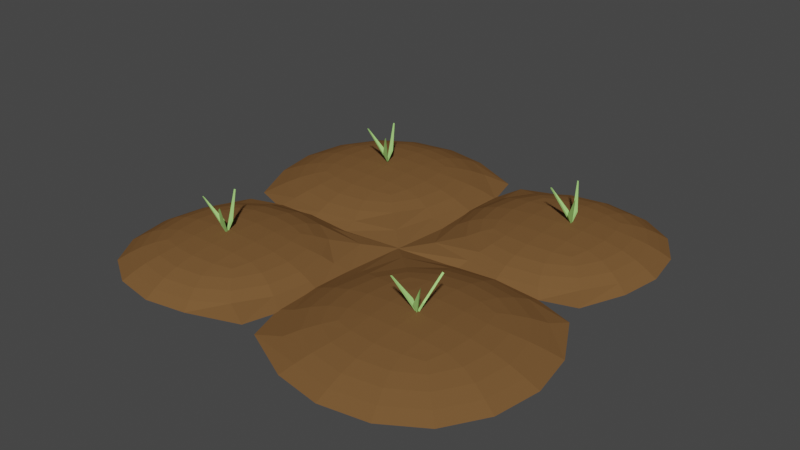 # Source: untitled.blend  (saved by Blender 3.6.13; exported with 4.5.12 LTS)
import bpy
from mathutils import Matrix  # noqa: F401  (used for matrix-valued properties, if any)

bpy.ops.wm.read_factory_settings(use_empty=True)
scene = bpy.context.scene
scene.name = 'Scene'

# ---- collections
col_collection = bpy.data.collections.new('Collection'); scene.collection.children.link(col_collection)

# ---- materials (node trees are filled in below, after node groups)
mat_material_001 = bpy.data.materials.new('Material.001')
mat_material_001.use_transparent_shadow = False
mat_material_001.diffuse_color = (0.1845, 0.09354, 0.03544, 1.0)
mat_material_002 = bpy.data.materials.new('Material.002')
mat_material_002.use_transparent_shadow = False
mat_material_002.diffuse_color = (0.4166, 0.8, 0.231, 1.0)

# ---- material node trees

# ---- world
world_world = bpy.data.worlds.new('World'); scene.world = world_world
world_world.use_nodes = True; world_world.node_tree.nodes.clear()
_N = world_world.node_tree.nodes; _L = world_world.node_tree.links
n0 = _N.new('ShaderNodeOutputWorld'); n0.name = 'World Output'; n0.location = (300, 300)
n1 = _N.new('ShaderNodeBackground'); n1.name = 'Background'; n1.location = (10, 300)
n1.inputs[0].default_value = (0.05088, 0.05088, 0.05088, 1.0)
_L.new(n1.outputs[0], n0.inputs[0])
n0.is_active_output = True
world_world.color = (0.05088, 0.05088, 0.05088)
world_world.use_sun_shadow = False
world_world.sun_shadow_jitter_overblur = 0.0

# ---- meshes
me_cube_006 = bpy.data.meshes.new('Cube.006')
me_cube_006.from_pydata([(1.037, 1.037, 1.0), (1.054, -0.109, 1.0), (-0.1589, 1.052, 1.0), (-0.2698, -0.2364, 1.0), (0.1992, 0.1992, 3.116), (0.8008, 0.1992, 3.116), (0.8008, 0.8008, 3.116), (0.1992, 0.8008, 3.116), (-0.276, 1.067, 1.0), (-0.2472, -0.2336, 1.0), (-1.562, 1.082, 1.0), (-1.559, -0.189, 1.0), (-1.292, 0.1879, 2.857), (-0.6679, 0.1879, 2.857), (-0.6679, 0.8121, 2.857), (-1.292, 0.8121, 2.857), (1.094, -0.2806, 1.0), (1.111, -1.575, 1.0), (-0.2652, -0.2166, 1.0), (-0.2282, -1.551, 1.0), (0.1806, -1.283, 3.074), (0.8194, -1.283, 3.074), (0.8194, -0.6444, 3.074), (0.1806, -0.6444, 3.074), (-0.2421, -0.212, 1.0), (-0.3611, -1.524, 1.0), (-1.555, -0.32, 1.0), (-1.552, -1.501, 1.0), (-1.316, -1.265, 3.152), (-0.7143, -1.265, 3.152), (-0.7143, -0.663, 3.152), (-1.316, -0.663, 3.152), (0.2065, 1.188, 1.0), (0.5, 1.238, 1.0), (0.7935, 1.188, 1.0), (1.188, 0.7935, 1.0), (1.238, 0.5, 1.0), (1.188, 0.2065, 1.0), (0.2065, -0.1876, 1.0), (0.5, -0.238, 1.0), (0.8142, -0.1843, 1.0), (-0.2197, 0.8104, 1.0), (-0.238, 0.5, 1.0), (-0.2134, 0.193, 1.0), (0.1388, 0.1388, 2.818), (0.07255, 0.07255, 2.322), (-0.07704, -0.06752, 1.687), (0.01509, 0.9849, 1.694), (0.07255, 0.9275, 2.322), (0.1388, 0.8612, 2.818), (0.8612, 0.1388, 2.818), (0.9275, 0.07255, 2.322), (0.9849, 0.01509, 1.694), (0.9849, 0.9849, 1.694), (0.9275, 0.9275, 2.322), (0.8612, 0.8612, 2.818), (0.1619, 0.6772, 3.219), (0.1437, 0.5, 3.271), (0.1619, 0.3228, 3.219), (0.3228, 0.1619, 3.219), (0.5, 0.1437, 3.271), (0.6772, 0.1619, 3.219), (0.8381, 0.6772, 3.219), (0.8563, 0.5, 3.271), (0.8381, 0.3228, 3.219), (0.3228, 0.8381, 3.219), (0.5, 0.8563, 3.271), (0.6772, 0.8381, 3.219), (-1.298, 1.245, 1.0), (-0.98, 1.3, 1.0), (-0.6618, 1.245, 1.0), (-0.2025, 0.8013, 1.0), (-0.18, 0.5, 1.0), (-0.2088, 0.1953, 1.0), (-1.311, -0.2818, 1.0), (-0.98, -0.3, 1.0), (-0.6901, -0.26, 1.0), (-1.726, 0.8182, 1.0), (-1.78, 0.5, 1.0), (-1.726, 0.1818, 1.0), (-1.357, 0.1226, 2.596), (-1.432, 0.04849, 2.16), (-1.499, -0.01895, 1.609), (-1.499, 1.019, 1.609), (-1.432, 0.9515, 2.16), (-1.357, 0.8774, 2.596), (-0.6027, 0.1226, 2.596), (-0.5285, 0.04849, 2.16), (-0.3903, -0.08991, 1.631), (-0.4611, 1.019, 1.609), (-0.5285, 0.9515, 2.16), (-0.6027, 0.8774, 2.596), (-1.33, 0.6836, 2.947), (-1.348, 0.5, 2.993), (-1.33, 0.3164, 2.947), (-1.164, 0.1504, 2.947), (-0.98, 0.1322, 2.993), (-0.7964, 0.1504, 2.947), (-0.6304, 0.6836, 2.947), (-0.6123, 0.5, 2.993), (-0.6304, 0.3164, 2.947), (-1.164, 0.8496, 2.947), (-0.98, 0.8678, 2.993), (-0.7964, 0.8496, 2.947), (0.1659, -0.1811, 1.0), (0.5, -0.1238, 1.0), (0.8134, -0.1844, 1.0), (1.283, -0.6297, 1.0), (1.34, -0.9638, 1.0), (1.283, -1.298, 1.0), (0.1659, -1.747, 1.0), (0.5, -1.804, 1.0), (0.8341, -1.747, 1.0), (-0.3078, -0.6525, 1.0), (-0.34, -0.9638, 1.0), (-0.3189, -1.265, 1.0), (0.1122, -1.352, 2.782), (0.03298, -1.431, 2.295), (-0.0409, -1.505, 1.68), (-0.1139, -0.3557, 1.678), (0.03298, -0.4968, 2.295), (0.1122, -0.576, 2.782), (0.8878, -1.352, 2.782), (0.967, -1.431, 2.295), (1.041, -1.505, 1.68), (1.041, -0.4229, 1.68), (0.967, -0.4968, 2.295), (0.8878, -0.576, 2.782), (0.143, -0.7761, 3.175), (0.1249, -0.9638, 3.226), (0.143, -1.152, 3.175), (0.3123, -1.321, 3.175), (0.5, -1.339, 3.226), (0.6877, -1.321, 3.175), (0.857, -0.7761, 3.175), (0.8752, -0.9638, 3.226), (0.857, -1.152, 3.175), (0.3123, -0.6069, 3.175), (0.5, -0.5887, 3.226), (0.6877, -0.6069, 3.175), (-1.296, -0.2399, 1.0), (-1.015, -0.2259, 1.0), (-0.6933, -0.2617, 1.0), (-0.3024, -0.6476, 1.0), (-0.2772, -0.9638, 1.0), (-0.2914, -1.29, 1.0), (-1.309, -1.651, 1.0), (-1.015, -1.702, 1.0), (-0.7216, -1.651, 1.0), (-1.703, -0.6703, 1.0), (-1.753, -0.9638, 1.0), (-1.703, -1.257, 1.0), (-1.376, -1.325, 2.849), (-1.443, -1.391, 2.344), (-1.5, -1.449, 1.706), (-1.5, -0.4789, 1.706), (-1.443, -0.5364, 2.344), (-1.376, -0.6027, 2.849), (-0.654, -1.325, 2.849), (-0.5877, -1.391, 2.344), (-0.5302, -1.449, 1.706), (-0.4358, -0.3926, 1.695), (-0.5877, -0.5364, 2.344), (-0.654, -0.6027, 2.849), (-1.353, -0.7866, 3.257), (-1.371, -0.9638, 3.309), (-1.353, -1.141, 3.257), (-1.192, -1.302, 3.257), (-1.015, -1.32, 3.309), (-0.8379, -1.302, 3.257), (-0.677, -0.7866, 3.257), (-0.6588, -0.9638, 3.309), (-0.677, -1.141, 3.257), (-1.192, -0.6257, 3.257), (-1.015, -0.6075, 3.309), (-0.8379, -0.6257, 3.257), (1.121, 0.2348, 1.695), (1.167, 0.5, 1.696), (1.121, 0.7652, 1.695), (1.047, 0.2659, 2.329), (1.086, 0.5, 2.337), (1.047, 0.7341, 2.329), (0.9557, 0.3, 2.847), (0.9864, 0.5, 2.872), (0.9557, 0.7, 2.847), (-0.1212, 0.7652, 1.695), (-0.1665, 0.5, 1.696), (-0.1212, 0.2348, 1.695), (-0.04656, 0.7341, 2.329), (-0.08592, 0.5, 2.337), (-0.04656, 0.2659, 2.329), (0.0443, 0.7, 2.847), (0.01355, 0.5, 2.872), (0.0443, 0.3, 2.847), (0.2348, -0.1212, 1.695), (0.5, -0.1665, 1.696), (0.7652, -0.1212, 1.695), (0.2659, -0.04656, 2.329), (0.5, -0.08592, 2.337), (0.7341, -0.04656, 2.329), (0.3, 0.0443, 2.847), (0.5, 0.01355, 2.872), (0.7, 0.0443, 2.847), (0.7652, 1.121, 1.695), (0.5, 1.167, 1.696), (0.2348, 1.121, 1.695), (0.7341, 1.047, 2.329), (0.5, 1.086, 2.337), (0.2659, 1.047, 2.329), (0.7, 0.9557, 2.847), (0.5, 0.9864, 2.872), (0.3, 0.9557, 2.847), (0.6818, 0.6818, 3.439), (0.5, 0.6889, 3.514), (0.3182, 0.6818, 3.439), (0.6889, 0.5, 3.514), (0.5, 0.5, 3.595), (0.3111, 0.5, 3.514), (0.6818, 0.3182, 3.439), (0.5, 0.3111, 3.514), (0.3182, 0.3182, 3.439), (-0.3153, 0.2162, 1.61), (-0.2668, 0.5, 1.611), (-0.3153, 0.7838, 1.61), (-0.4029, 0.2527, 2.166), (-0.3615, 0.5, 2.173), (-0.4029, 0.7473, 2.166), (-0.5046, 0.2909, 2.621), (-0.4729, 0.5, 2.642), (-0.5046, 0.7091, 2.621), (-1.645, 0.7838, 1.61), (-1.693, 0.5, 1.611), (-1.645, 0.2162, 1.61), (-1.557, 0.7473, 2.166), (-1.599, 0.5, 2.173), (-1.557, 0.2527, 2.166), (-1.455, 0.7091, 2.621), (-1.487, 0.5, 2.642), (-1.455, 0.2909, 2.621), (-1.264, -0.1647, 1.61), (-0.98, -0.2133, 1.611), (-0.6962, -0.1647, 1.61), (-1.227, -0.0771, 2.166), (-0.98, -0.1185, 2.173), (-0.7327, -0.0771, 2.166), (-1.189, 0.02456, 2.621), (-0.98, -0.007115, 2.642), (-0.771, 0.02456, 2.621), (-0.6962, 1.165, 1.61), (-0.98, 1.213, 1.611), (-1.264, 1.165, 1.61), (-0.7327, 1.077, 2.166), (-0.98, 1.119, 2.173), (-1.227, 1.077, 2.166), (-0.771, 0.9754, 2.621), (-0.98, 1.007, 2.642), (-1.189, 0.9754, 2.621), (-0.793, 0.687, 3.141), (-0.98, 0.6939, 3.206), (-1.167, 0.687, 3.141), (-0.7862, 0.5, 3.206), (-0.98, 0.5, 3.277), (-1.174, 0.5, 3.206), (-0.793, 0.313, 3.141), (-0.98, 0.3061, 3.206), (-1.167, 0.313, 3.141), (1.193, -1.26, 1.681), (1.243, -0.9638, 1.682), (1.193, -0.668, 1.681), (1.097, -1.22, 2.303), (1.14, -0.9638, 2.31), (1.097, -0.708, 2.303), (0.9882, -1.179, 2.81), (1.02, -0.9638, 2.834), (0.9882, -0.7489, 2.81), (-0.1928, -0.668, 1.681), (-0.2434, -0.9638, 1.682), (-0.1928, -1.26, 1.681), (-0.09678, -0.708, 2.303), (-0.1395, -0.9638, 2.31), (-0.09678, -1.22, 2.303), (0.01183, -0.7489, 2.81), (-0.02044, -0.9638, 2.834), (0.01183, -1.179, 2.81), (0.2041, -1.657, 1.681), (0.5, -1.707, 1.682), (0.7959, -1.657, 1.681), (0.2442, -1.561, 2.303), (0.5, -1.603, 2.31), (0.7558, -1.561, 2.303), (0.2851, -1.452, 2.81), (0.5, -1.484, 2.834), (0.7149, -1.452, 2.81), (0.7959, -0.271, 1.681), (0.5, -0.2204, 1.682), (0.2041, -0.271, 1.681), (0.7558, -0.3671, 2.303), (0.5, -0.3243, 2.31), (0.2442, -0.3671, 2.303), (0.7149, -0.4757, 2.81), (0.5, -0.4434, 2.834), (0.2851, -0.4757, 2.81), (0.6904, -0.7734, 3.391), (0.5, -0.7668, 3.464), (0.3096, -0.7734, 3.391), (0.6971, -0.9638, 3.464), (0.5, -0.9638, 3.544), (0.3029, -0.9638, 3.464), (0.6904, -1.154, 3.391), (0.5, -1.161, 3.464), (0.3096, -1.154, 3.391), (-0.394, -1.229, 1.707), (-0.3486, -0.9638, 1.708), (-0.394, -0.6986, 1.707), (-0.4686, -1.198, 2.352), (-0.4292, -0.9638, 2.359), (-0.4686, -0.7298, 2.352), (-0.5594, -1.164, 2.878), (-0.5287, -0.9638, 2.903), (-0.5594, -0.7638, 2.878), (-1.636, -0.6986, 1.707), (-1.682, -0.9638, 1.708), (-1.636, -1.229, 1.707), (-1.562, -0.7298, 2.352), (-1.601, -0.9638, 2.359), (-1.562, -1.198, 2.352), (-1.471, -0.7638, 2.878), (-1.502, -0.9638, 2.903), (-1.471, -1.164, 2.878), (-1.28, -1.585, 1.707), (-1.015, -1.63, 1.708), (-0.7499, -1.585, 1.707), (-1.249, -1.51, 2.352), (-1.015, -1.55, 2.359), (-0.7811, -1.51, 2.352), (-1.215, -1.42, 2.878), (-1.015, -1.45, 2.903), (-0.8151, -1.42, 2.878), (-0.7499, -0.3427, 1.707), (-1.015, -0.2973, 1.708), (-1.28, -0.3427, 1.707), (-0.7811, -0.4173, 2.352), (-1.015, -0.3779, 2.359), (-1.249, -0.4173, 2.352), (-0.8151, -0.5081, 2.878), (-1.015, -0.4774, 2.903), (-1.215, -0.5081, 2.878), (-0.8334, -0.7821, 3.481), (-1.015, -0.7749, 3.556), (-1.197, -0.7821, 3.481), (-0.8262, -0.9638, 3.556), (-1.015, -0.9638, 3.639), (-1.204, -0.9638, 3.556), (-0.8334, -1.146, 3.481), (-1.015, -1.153, 3.556), (-1.197, -1.146, 3.481)], [], [(176, 177, 180, 179), (177, 178, 181, 180), (179, 180, 183, 182), (180, 181, 184, 183), (1, 37, 176, 52), (37, 36, 177, 176), (36, 35, 178, 177), (35, 0, 53, 178), (178, 53, 54, 181), (181, 54, 55, 184), (184, 55, 6, 62), (183, 184, 62, 63), (182, 183, 63, 64), (50, 182, 64, 5), (51, 179, 182, 50), (52, 176, 179, 51), (185, 186, 189, 188), (186, 187, 190, 189), (188, 189, 192, 191), (189, 190, 193, 192), (2, 41, 185, 47), (41, 42, 186, 185), (42, 43, 187, 186), (43, 3, 46, 187), (187, 46, 45, 190), (190, 45, 44, 193), (193, 44, 4, 58), (192, 193, 58, 57), (191, 192, 57, 56), (49, 191, 56, 7), (48, 188, 191, 49), (47, 185, 188, 48), (194, 195, 198, 197), (195, 196, 199, 198), (197, 198, 201, 200), (198, 199, 202, 201), (3, 38, 194, 46), (38, 39, 195, 194), (39, 40, 196, 195), (40, 1, 52, 196), (196, 52, 51, 199), (199, 51, 50, 202), (202, 50, 5, 61), (201, 202, 61, 60), (200, 201, 60, 59), (44, 200, 59, 4), (45, 197, 200, 44), (46, 194, 197, 45), (203, 204, 207, 206), (204, 205, 208, 207), (206, 207, 210, 209), (207, 208, 211, 210), (0, 34, 203, 53), (34, 33, 204, 203), (33, 32, 205, 204), (32, 2, 47, 205), (205, 47, 48, 208), (208, 48, 49, 211), (211, 49, 7, 65), (210, 211, 65, 66), (209, 210, 66, 67), (55, 209, 67, 6), (54, 206, 209, 55), (53, 203, 206, 54), (212, 213, 216, 215), (213, 214, 217, 216), (215, 216, 219, 218), (216, 217, 220, 219), (6, 67, 212, 62), (67, 66, 213, 212), (66, 65, 214, 213), (65, 7, 56, 214), (214, 56, 57, 217), (217, 57, 58, 220), (220, 58, 4, 59), (219, 220, 59, 60), (218, 219, 60, 61), (64, 218, 61, 5), (63, 215, 218, 64), (62, 212, 215, 63), (221, 222, 225, 224), (222, 223, 226, 225), (224, 225, 228, 227), (225, 226, 229, 228), (9, 73, 221, 88), (73, 72, 222, 221), (72, 71, 223, 222), (71, 8, 89, 223), (223, 89, 90, 226), (226, 90, 91, 229), (229, 91, 14, 98), (228, 229, 98, 99), (227, 228, 99, 100), (86, 227, 100, 13), (87, 224, 227, 86), (88, 221, 224, 87), (230, 231, 234, 233), (231, 232, 235, 234), (233, 234, 237, 236), (234, 235, 238, 237), (10, 77, 230, 83), (77, 78, 231, 230), (78, 79, 232, 231), (79, 11, 82, 232), (232, 82, 81, 235), (235, 81, 80, 238), (238, 80, 12, 94), (237, 238, 94, 93), (236, 237, 93, 92), (85, 236, 92, 15), (84, 233, 236, 85), (83, 230, 233, 84), (239, 240, 243, 242), (240, 241, 244, 243), (242, 243, 246, 245), (243, 244, 247, 246), (11, 74, 239, 82), (74, 75, 240, 239), (75, 76, 241, 240), (76, 9, 88, 241), (241, 88, 87, 244), (244, 87, 86, 247), (247, 86, 13, 97), (246, 247, 97, 96), (245, 246, 96, 95), (80, 245, 95, 12), (81, 242, 245, 80), (82, 239, 242, 81), (248, 249, 252, 251), (249, 250, 253, 252), (251, 252, 255, 254), (252, 253, 256, 255), (8, 70, 248, 89), (70, 69, 249, 248), (69, 68, 250, 249), (68, 10, 83, 250), (250, 83, 84, 253), (253, 84, 85, 256), (256, 85, 15, 101), (255, 256, 101, 102), (254, 255, 102, 103), (91, 254, 103, 14), (90, 251, 254, 91), (89, 248, 251, 90), (257, 258, 261, 260), (258, 259, 262, 261), (260, 261, 264, 263), (261, 262, 265, 264), (14, 103, 257, 98), (103, 102, 258, 257), (102, 101, 259, 258), (101, 15, 92, 259), (259, 92, 93, 262), (262, 93, 94, 265), (265, 94, 12, 95), (264, 265, 95, 96), (263, 264, 96, 97), (100, 263, 97, 13), (99, 260, 263, 100), (98, 257, 260, 99), (266, 267, 270, 269), (267, 268, 271, 270), (269, 270, 273, 272), (270, 271, 274, 273), (17, 109, 266, 124), (109, 108, 267, 266), (108, 107, 268, 267), (107, 16, 125, 268), (268, 125, 126, 271), (271, 126, 127, 274), (274, 127, 22, 134), (273, 274, 134, 135), (272, 273, 135, 136), (122, 272, 136, 21), (123, 269, 272, 122), (124, 266, 269, 123), (275, 276, 279, 278), (276, 277, 280, 279), (278, 279, 282, 281), (279, 280, 283, 282), (18, 113, 275, 119), (113, 114, 276, 275), (114, 115, 277, 276), (115, 19, 118, 277), (277, 118, 117, 280), (280, 117, 116, 283), (283, 116, 20, 130), (282, 283, 130, 129), (281, 282, 129, 128), (121, 281, 128, 23), (120, 278, 281, 121), (119, 275, 278, 120), (284, 285, 288, 287), (285, 286, 289, 288), (287, 288, 291, 290), (288, 289, 292, 291), (19, 110, 284, 118), (110, 111, 285, 284), (111, 112, 286, 285), (112, 17, 124, 286), (286, 124, 123, 289), (289, 123, 122, 292), (292, 122, 21, 133), (291, 292, 133, 132), (290, 291, 132, 131), (116, 290, 131, 20), (117, 287, 290, 116), (118, 284, 287, 117), (293, 294, 297, 296), (294, 295, 298, 297), (296, 297, 300, 299), (297, 298, 301, 300), (16, 106, 293, 125), (106, 105, 294, 293), (105, 104, 295, 294), (104, 18, 119, 295), (295, 119, 120, 298), (298, 120, 121, 301), (301, 121, 23, 137), (300, 301, 137, 138), (299, 300, 138, 139), (127, 299, 139, 22), (126, 296, 299, 127), (125, 293, 296, 126), (302, 303, 306, 305), (303, 304, 307, 306), (305, 306, 309, 308), (306, 307, 310, 309), (22, 139, 302, 134), (139, 138, 303, 302), (138, 137, 304, 303), (137, 23, 128, 304), (304, 128, 129, 307), (307, 129, 130, 310), (310, 130, 20, 131), (309, 310, 131, 132), (308, 309, 132, 133), (136, 308, 133, 21), (135, 305, 308, 136), (134, 302, 305, 135), (311, 312, 315, 314), (312, 313, 316, 315), (314, 315, 318, 317), (315, 316, 319, 318), (25, 145, 311, 160), (145, 144, 312, 311), (144, 143, 313, 312), (143, 24, 161, 313), (313, 161, 162, 316), (316, 162, 163, 319), (319, 163, 30, 170), (318, 319, 170, 171), (317, 318, 171, 172), (158, 317, 172, 29), (159, 314, 317, 158), (160, 311, 314, 159), (320, 321, 324, 323), (321, 322, 325, 324), (323, 324, 327, 326), (324, 325, 328, 327), (26, 149, 320, 155), (149, 150, 321, 320), (150, 151, 322, 321), (151, 27, 154, 322), (322, 154, 153, 325), (325, 153, 152, 328), (328, 152, 28, 166), (327, 328, 166, 165), (326, 327, 165, 164), (157, 326, 164, 31), (156, 323, 326, 157), (155, 320, 323, 156), (329, 330, 333, 332), (330, 331, 334, 333), (332, 333, 336, 335), (333, 334, 337, 336), (27, 146, 329, 154), (146, 147, 330, 329), (147, 148, 331, 330), (148, 25, 160, 331), (331, 160, 159, 334), (334, 159, 158, 337), (337, 158, 29, 169), (336, 337, 169, 168), (335, 336, 168, 167), (152, 335, 167, 28), (153, 332, 335, 152), (154, 329, 332, 153), (338, 339, 342, 341), (339, 340, 343, 342), (341, 342, 345, 344), (342, 343, 346, 345), (24, 142, 338, 161), (142, 141, 339, 338), (141, 140, 340, 339), (140, 26, 155, 340), (340, 155, 156, 343), (343, 156, 157, 346), (346, 157, 31, 173), (345, 346, 173, 174), (344, 345, 174, 175), (163, 344, 175, 30), (162, 341, 344, 163), (161, 338, 341, 162), (347, 348, 351, 350), (348, 349, 352, 351), (350, 351, 354, 353), (351, 352, 355, 354), (30, 175, 347, 170), (175, 174, 348, 347), (174, 173, 349, 348), (173, 31, 164, 349), (349, 164, 165, 352), (352, 165, 166, 355), (355, 166, 28, 167), (354, 355, 167, 168), (353, 354, 168, 169), (172, 353, 169, 29), (171, 350, 353, 172), (170, 347, 350, 171), (142, 24, 143, 113, 18, 38, 104, 3, 43, 73, 9, 76), (38, 3, 104, 18), (114, 113, 143, 144), (43, 42, 72, 73), (142, 76, 141)])
_uv = me_cube_006.uv_layers.new(name='UVMap')
_uv.uv.foreach_set('vector', [0.6299, 0.5889, 0.6265, 0.5612, 0.6292, 0.56, 0.6348, 0.5852, 0.6265, 0.5612, 0.6253, 0.5311, 0.6266, 0.5309, 0.6292, 0.56, 0.6348, 0.5852, 0.6292, 0.56, 0.6348, 0.559, 0.6411, 0.5821, 0.6292, 0.56, 0.6266, 0.5309, 0.6301, 0.5308, 0.6348, 0.559, 0.625, 0.625, 0.625, 0.5938, 0.6299, 0.5889, 0.6398, 0.6102, 0.625, 0.5938, 0.625, 0.5625, 0.6265, 0.5612, 0.6299, 0.5889, 0.625, 0.5625, 0.625, 0.5313, 0.6253, 0.5311, 0.6265, 0.5612, 0.625, 0.5313, 0.625, 0.5, 0.6251, 0.5, 0.6253, 0.5311, 0.6253, 0.5311, 0.6251, 0.5, 0.6254, 0.5, 0.6266, 0.5309, 0.6266, 0.5309, 0.6254, 0.5, 0.6263, 0.5, 0.6301, 0.5308, 0.6301, 0.5308, 0.6263, 0.5, 0.625, 0.5, 0.6398, 0.5308, 0.6348, 0.559, 0.6301, 0.5308, 0.6398, 0.5308, 0.6459, 0.5585, 0.6411, 0.5821, 0.6348, 0.559, 0.6459, 0.5585, 0.6513, 0.5805, 0.6513, 0.5987, 0.6411, 0.5821, 0.6513, 0.5805, 0.6562, 0.5938, 0.6459, 0.6041, 0.6348, 0.5852, 0.6411, 0.5821, 0.6513, 0.5987, 0.6398, 0.6102, 0.6299, 0.5889, 0.6348, 0.5852, 0.6459, 0.6041, 0.0, 0.0, 0.0, 0.0, 0.0, 0.0, 0.0, 0.0, 0.0, 0.0, 0.0, 0.0, 0.0, 0.0, 0.0, 0.0, 0.0, 0.0, 0.0, 0.0, 0.0, 0.0, 0.0, 0.0, 0.0, 0.0, 0.0, 0.0, 0.0, 0.0, 0.0, 0.0, 0.0, 0.0, 0.0, 0.0, 0.0, 0.0, 0.0, 0.0, 0.0, 0.0, 0.0, 0.0, 0.0, 0.0, 0.0, 0.0, 0.0, 0.0, 0.0, 0.0, 0.0, 0.0, 0.0, 0.0, 0.0, 0.0, 0.0, 0.0, 0.0, 0.0, 0.0, 0.0, 0.0, 0.0, 0.0, 0.0, 0.0, 0.0, 0.0, 0.0, 0.0, 0.0, 0.0, 0.0, 0.0, 0.0, 0.0, 0.0, 0.0, 0.0, 0.0, 0.0, 0.0, 0.0, 0.0, 0.0, 0.0, 0.0, 0.0, 0.0, 0.0, 0.0, 0.0, 0.0, 0.0, 0.0, 0.0, 0.0, 0.0, 0.0, 0.0, 0.0, 0.0, 0.0, 0.0, 0.0, 0.0, 0.0, 0.0, 0.0, 0.0, 0.0, 0.0, 0.0, 0.0, 0.0, 0.0, 0.0, 0.0, 0.0, 0.0, 0.0, 0.0, 0.0, 0.0, 0.0, 0.7189, 0.6247, 0.6888, 0.6235, 0.69, 0.6208, 0.7191, 0.6235, 0.6888, 0.6235, 0.6611, 0.6201, 0.6648, 0.6152, 0.69, 0.6208, 0.7191, 0.6235, 0.69, 0.6208, 0.691, 0.6152, 0.7192, 0.6201, 0.69, 0.6208, 0.6648, 0.6152, 0.6679, 0.6089, 0.691, 0.6152, 0.75, 0.625, 0.7188, 0.625, 0.7189, 0.6247, 0.75, 0.625, 0.7188, 0.625, 0.6875, 0.625, 0.6888, 0.6235, 0.7189, 0.6247, 0.6875, 0.625, 0.6563, 0.625, 0.6611, 0.6201, 0.6888, 0.6235, 0.6563, 0.625, 0.625, 0.625, 0.6398, 0.6102, 0.6611, 0.6201, 0.6611, 0.6201, 0.6398, 0.6102, 0.6459, 0.6041, 0.6648, 0.6152, 0.6648, 0.6152, 0.6459, 0.6041, 0.6513, 0.5987, 0.6679, 0.6089, 0.6679, 0.6089, 0.6513, 0.5987, 0.6562, 0.5938, 0.6695, 0.5987, 0.691, 0.6152, 0.6679, 0.6089, 0.6695, 0.5987, 0.6915, 0.6041, 0.7192, 0.6201, 0.691, 0.6152, 0.6915, 0.6041, 0.7192, 0.6102, 0.75, 0.625, 0.7192, 0.6201, 0.7192, 0.6102, 0.75, 0.625, 0.75, 0.625, 0.7191, 0.6235, 0.7192, 0.6201, 0.75, 0.625, 0.75, 0.625, 0.7189, 0.6247, 0.7191, 0.6235, 0.75, 0.625, 0.625, 0.4688, 0.625, 0.4375, 0.625, 0.4375, 0.6251, 0.4688, 0.625, 0.4375, 0.625, 0.4063, 0.625, 0.4063, 0.625, 0.4375, 0.6251, 0.4688, 0.625, 0.4375, 0.625, 0.4375, 0.6251, 0.4688, 0.625, 0.4375, 0.625, 0.4063, 0.625, 0.4063, 0.625, 0.4375, 0.625, 0.5, 0.625, 0.4688, 0.625, 0.4688, 0.6251, 0.5, 0.625, 0.4688, 0.625, 0.4375, 0.625, 0.4375, 0.625, 0.4688, 0.625, 0.4375, 0.625, 0.4063, 0.625, 0.4063, 0.625, 0.4375, 0.625, 0.4063, 0.625, 0.375, 0.625, 0.375, 0.625, 0.4063, 0.625, 0.4063, 0.625, 0.375, 0.625, 0.375, 0.625, 0.4063, 0.625, 0.4063, 0.625, 0.375, 0.625, 0.375, 0.625, 0.4063, 0.625, 0.4063, 0.625, 0.375, 0.625, 0.375, 0.625, 0.4063, 0.625, 0.4375, 0.625, 0.4063, 0.625, 0.4063, 0.625, 0.4375, 0.6251, 0.4688, 0.625, 0.4375, 0.625, 0.4375, 0.625, 0.4688, 0.6263, 0.5, 0.6251, 0.4688, 0.625, 0.4688, 0.625, 0.5, 0.6254, 0.5, 0.6251, 0.4688, 0.6251, 0.4688, 0.6263, 0.5, 0.6251, 0.5, 0.625, 0.4688, 0.6251, 0.4688, 0.6254, 0.5, 0.6611, 0.5308, 0.6888, 0.5309, 0.69, 0.56, 0.6648, 0.559, 0.6888, 0.5309, 0.7189, 0.5311, 0.7191, 0.5612, 0.69, 0.56, 0.6648, 0.559, 0.69, 0.56, 0.691, 0.5852, 0.6679, 0.5821, 0.69, 0.56, 0.7191, 0.5612, 0.7192, 0.5889, 0.691, 0.5852, 0.625, 0.5, 0.6563, 0.5, 0.6611, 0.5308, 0.6398, 0.5308, 0.6563, 0.5, 0.6875, 0.5, 0.6888, 0.5309, 0.6611, 0.5308, 0.6875, 0.5, 0.7188, 0.5, 0.7189, 0.5311, 0.6888, 0.5309, 0.7188, 0.5, 0.75, 0.5, 0.75, 0.5313, 0.7189, 0.5311, 0.7189, 0.5311, 0.75, 0.5313, 0.75, 0.5625, 0.7191, 0.5612, 0.7191, 0.5612, 0.75, 0.5625, 0.75, 0.5938, 0.7192, 0.5889, 0.7192, 0.5889, 0.75, 0.5938, 0.75, 0.625, 0.7192, 0.6102, 0.691, 0.5852, 0.7192, 0.5889, 0.7192, 0.6102, 0.6915, 0.6041, 0.6679, 0.5821, 0.691, 0.5852, 0.6915, 0.6041, 0.6695, 0.5987, 0.6513, 0.5805, 0.6679, 0.5821, 0.6695, 0.5987, 0.6562, 0.5938, 0.6459, 0.5585, 0.6648, 0.559, 0.6679, 0.5821, 0.6513, 0.5805, 0.6398, 0.5308, 0.6611, 0.5308, 0.6648, 0.559, 0.6459, 0.5585, 0.6299, 0.5889, 0.6265, 0.5612, 0.6292, 0.56, 0.6348, 0.5852, 0.6265, 0.5612, 0.6253, 0.5311, 0.6266, 0.5309, 0.6292, 0.56, 0.6348, 0.5852, 0.6292, 0.56, 0.6348, 0.559, 0.6411, 0.5821, 0.6292, 0.56, 0.6266, 0.5309, 0.6301, 0.5308, 0.6348, 0.559, 0.625, 0.625, 0.625, 0.5938, 0.6299, 0.5889, 0.6398, 0.6102, 0.625, 0.5938, 0.625, 0.5625, 0.6265, 0.5612, 0.6299, 0.5889, 0.625, 0.5625, 0.625, 0.5313, 0.6253, 0.5311, 0.6265, 0.5612, 0.625, 0.5313, 0.625, 0.5, 0.6251, 0.5, 0.6253, 0.5311, 0.6253, 0.5311, 0.6251, 0.5, 0.6254, 0.5, 0.6266, 0.5309, 0.6266, 0.5309, 0.6254, 0.5, 0.6263, 0.5, 0.6301, 0.5308, 0.6301, 0.5308, 0.6263, 0.5, 0.625, 0.5, 0.6398, 0.5308, 0.6348, 0.559, 0.6301, 0.5308, 0.6398, 0.5308, 0.6459, 0.5585, 0.6411, 0.5821, 0.6348, 0.559, 0.6459, 0.5585, 0.6513, 0.5805, 0.6513, 0.5987, 0.6411, 0.5821, 0.6513, 0.5805, 0.6562, 0.5938, 0.6459, 0.6041, 0.6348, 0.5852, 0.6411, 0.5821, 0.6513, 0.5987, 0.6398, 0.6102, 0.6299, 0.5889, 0.6348, 0.5852, 0.6459, 0.6041, 0.0, 0.0, 0.0, 0.0, 0.0, 0.0, 0.0, 0.0, 0.0, 0.0, 0.0, 0.0, 0.0, 0.0, 0.0, 0.0, 0.0, 0.0, 0.0, 0.0, 0.0, 0.0, 0.0, 0.0, 0.0, 0.0, 0.0, 0.0, 0.0, 0.0, 0.0, 0.0, 0.0, 0.0, 0.0, 0.0, 0.0, 0.0, 0.0, 0.0, 0.0, 0.0, 0.0, 0.0, 0.0, 0.0, 0.0, 0.0, 0.0, 0.0, 0.0, 0.0, 0.0, 0.0, 0.0, 0.0, 0.0, 0.0, 0.0, 0.0, 0.0, 0.0, 0.0, 0.0, 0.0, 0.0, 0.0, 0.0, 0.0, 0.0, 0.0, 0.0, 0.0, 0.0, 0.0, 0.0, 0.0, 0.0, 0.0, 0.0, 0.0, 0.0, 0.0, 0.0, 0.0, 0.0, 0.0, 0.0, 0.0, 0.0, 0.0, 0.0, 0.0, 0.0, 0.0, 0.0, 0.0, 0.0, 0.0, 0.0, 0.0, 0.0, 0.0, 0.0, 0.0, 0.0, 0.0, 0.0, 0.0, 0.0, 0.0, 0.0, 0.0, 0.0, 0.0, 0.0, 0.0, 0.0, 0.0, 0.0, 0.0, 0.0, 0.0, 0.0, 0.0, 0.0, 0.0, 0.0, 0.7189, 0.6247, 0.6888, 0.6235, 0.69, 0.6208, 0.7191, 0.6235, 0.6888, 0.6235, 0.6611, 0.6201, 0.6648, 0.6152, 0.69, 0.6208, 0.7191, 0.6235, 0.69, 0.6208, 0.691, 0.6152, 0.7192, 0.6201, 0.69, 0.6208, 0.6648, 0.6152, 0.6679, 0.6089, 0.691, 0.6152, 0.75, 0.625, 0.7188, 0.625, 0.7189, 0.6247, 0.75, 0.625, 0.7188, 0.625, 0.6875, 0.625, 0.6888, 0.6235, 0.7189, 0.6247, 0.6875, 0.625, 0.6563, 0.625, 0.6611, 0.6201, 0.6888, 0.6235, 0.6563, 0.625, 0.625, 0.625, 0.6398, 0.6102, 0.6611, 0.6201, 0.6611, 0.6201, 0.6398, 0.6102, 0.6459, 0.6041, 0.6648, 0.6152, 0.6648, 0.6152, 0.6459, 0.6041, 0.6513, 0.5987, 0.6679, 0.6089, 0.6679, 0.6089, 0.6513, 0.5987, 0.6562, 0.5938, 0.6695, 0.5987, 0.691, 0.6152, 0.6679, 0.6089, 0.6695, 0.5987, 0.6915, 0.6041, 0.7192, 0.6201, 0.691, 0.6152, 0.6915, 0.6041, 0.7192, 0.6102, 0.75, 0.625, 0.7192, 0.6201, 0.7192, 0.6102, 0.75, 0.625, 0.75, 0.625, 0.7191, 0.6235, 0.7192, 0.6201, 0.75, 0.625, 0.75, 0.625, 0.7189, 0.6247, 0.7191, 0.6235, 0.75, 0.625, 0.625, 0.4688, 0.625, 0.4375, 0.625, 0.4375, 0.6251, 0.4688, 0.625, 0.4375, 0.625, 0.4063, 0.625, 0.4063, 0.625, 0.4375, 0.6251, 0.4688, 0.625, 0.4375, 0.625, 0.4375, 0.6251, 0.4688, 0.625, 0.4375, 0.625, 0.4063, 0.625, 0.4063, 0.625, 0.4375, 0.625, 0.5, 0.625, 0.4688, 0.625, 0.4688, 0.6251, 0.5, 0.625, 0.4688, 0.625, 0.4375, 0.625, 0.4375, 0.625, 0.4688, 0.625, 0.4375, 0.625, 0.4063, 0.625, 0.4063, 0.625, 0.4375, 0.625, 0.4063, 0.625, 0.375, 0.625, 0.375, 0.625, 0.4063, 0.625, 0.4063, 0.625, 0.375, 0.625, 0.375, 0.625, 0.4063, 0.625, 0.4063, 0.625, 0.375, 0.625, 0.375, 0.625, 0.4063, 0.625, 0.4063, 0.625, 0.375, 0.625, 0.375, 0.625, 0.4063, 0.625, 0.4375, 0.625, 0.4063, 0.625, 0.4063, 0.625, 0.4375, 0.6251, 0.4688, 0.625, 0.4375, 0.625, 0.4375, 0.625, 0.4688, 0.6263, 0.5, 0.6251, 0.4688, 0.625, 0.4688, 0.625, 0.5, 0.6254, 0.5, 0.6251, 0.4688, 0.6251, 0.4688, 0.6263, 0.5, 0.6251, 0.5, 0.625, 0.4688, 0.6251, 0.4688, 0.6254, 0.5, 0.6611, 0.5308, 0.6888, 0.5309, 0.69, 0.56, 0.6648, 0.559, 0.6888, 0.5309, 0.7189, 0.5311, 0.7191, 0.5612, 0.69, 0.56, 0.6648, 0.559, 0.69, 0.56, 0.691, 0.5852, 0.6679, 0.5821, 0.69, 0.56, 0.7191, 0.5612, 0.7192, 0.5889, 0.691, 0.5852, 0.625, 0.5, 0.6563, 0.5, 0.6611, 0.5308, 0.6398, 0.5308, 0.6563, 0.5, 0.6875, 0.5, 0.6888, 0.5309, 0.6611, 0.5308, 0.6875, 0.5, 0.7188, 0.5, 0.7189, 0.5311, 0.6888, 0.5309, 0.7188, 0.5, 0.75, 0.5, 0.75, 0.5313, 0.7189, 0.5311, 0.7189, 0.5311, 0.75, 0.5313, 0.75, 0.5625, 0.7191, 0.5612, 0.7191, 0.5612, 0.75, 0.5625, 0.75, 0.5938, 0.7192, 0.5889, 0.7192, 0.5889, 0.75, 0.5938, 0.75, 0.625, 0.7192, 0.6102, 0.691, 0.5852, 0.7192, 0.5889, 0.7192, 0.6102, 0.6915, 0.6041, 0.6679, 0.5821, 0.691, 0.5852, 0.6915, 0.6041, 0.6695, 0.5987, 0.6513, 0.5805, 0.6679, 0.5821, 0.6695, 0.5987, 0.6562, 0.5938, 0.6459, 0.5585, 0.6648, 0.559, 0.6679, 0.5821, 0.6513, 0.5805, 0.6398, 0.5308, 0.6611, 0.5308, 0.6648, 0.559, 0.6459, 0.5585, 0.6299, 0.5889, 0.6265, 0.5612, 0.6292, 0.56, 0.6348, 0.5852, 0.6265, 0.5612, 0.6253, 0.5311, 0.6266, 0.5309, 0.6292, 0.56, 0.6348, 0.5852, 0.6292, 0.56, 0.6348, 0.559, 0.6411, 0.5821, 0.6292, 0.56, 0.6266, 0.5309, 0.6301, 0.5308, 0.6348, 0.559, 0.625, 0.625, 0.625, 0.5938, 0.6299, 0.5889, 0.6398, 0.6102, 0.625, 0.5938, 0.625, 0.5625, 0.6265, 0.5612, 0.6299, 0.5889, 0.625, 0.5625, 0.625, 0.5313, 0.6253, 0.5311, 0.6265, 0.5612, 0.625, 0.5313, 0.625, 0.5, 0.6251, 0.5, 0.6253, 0.5311, 0.6253, 0.5311, 0.6251, 0.5, 0.6254, 0.5, 0.6266, 0.5309, 0.6266, 0.5309, 0.6254, 0.5, 0.6263, 0.5, 0.6301, 0.5308, 0.6301, 0.5308, 0.6263, 0.5, 0.625, 0.5, 0.6398, 0.5308, 0.6348, 0.559, 0.6301, 0.5308, 0.6398, 0.5308, 0.6459, 0.5585, 0.6411, 0.5821, 0.6348, 0.559, 0.6459, 0.5585, 0.6513, 0.5805, 0.6513, 0.5987, 0.6411, 0.5821, 0.6513, 0.5805, 0.6562, 0.5938, 0.6459, 0.6041, 0.6348, 0.5852, 0.6411, 0.5821, 0.6513, 0.5987, 0.6398, 0.6102, 0.6299, 0.5889, 0.6348, 0.5852, 0.6459, 0.6041, 0.0, 0.0, 0.0, 0.0, 0.0, 0.0, 0.0, 0.0, 0.0, 0.0, 0.0, 0.0, 0.0, 0.0, 0.0, 0.0, 0.0, 0.0, 0.0, 0.0, 0.0, 0.0, 0.0, 0.0, 0.0, 0.0, 0.0, 0.0, 0.0, 0.0, 0.0, 0.0, 0.0, 0.0, 0.0, 0.0, 0.0, 0.0, 0.0, 0.0, 0.0, 0.0, 0.0, 0.0, 0.0, 0.0, 0.0, 0.0, 0.0, 0.0, 0.0, 0.0, 0.0, 0.0, 0.0, 0.0, 0.0, 0.0, 0.0, 0.0, 0.0, 0.0, 0.0, 0.0, 0.0, 0.0, 0.0, 0.0, 0.0, 0.0, 0.0, 0.0, 0.0, 0.0, 0.0, 0.0, 0.0, 0.0, 0.0, 0.0, 0.0, 0.0, 0.0, 0.0, 0.0, 0.0, 0.0, 0.0, 0.0, 0.0, 0.0, 0.0, 0.0, 0.0, 0.0, 0.0, 0.0, 0.0, 0.0, 0.0, 0.0, 0.0, 0.0, 0.0, 0.0, 0.0, 0.0, 0.0, 0.0, 0.0, 0.0, 0.0, 0.0, 0.0, 0.0, 0.0, 0.0, 0.0, 0.0, 0.0, 0.0, 0.0, 0.0, 0.0, 0.0, 0.0, 0.0, 0.0, 0.7189, 0.6247, 0.6888, 0.6235, 0.69, 0.6208, 0.7191, 0.6235, 0.6888, 0.6235, 0.6611, 0.6201, 0.6648, 0.6152, 0.69, 0.6208, 0.7191, 0.6235, 0.69, 0.6208, 0.691, 0.6152, 0.7192, 0.6201, 0.69, 0.6208, 0.6648, 0.6152, 0.6679, 0.6089, 0.691, 0.6152, 0.75, 0.625, 0.7188, 0.625, 0.7189, 0.6247, 0.75, 0.625, 0.7188, 0.625, 0.6875, 0.625, 0.6888, 0.6235, 0.7189, 0.6247, 0.6875, 0.625, 0.6563, 0.625, 0.6611, 0.6201, 0.6888, 0.6235, 0.6563, 0.625, 0.625, 0.625, 0.6398, 0.6102, 0.6611, 0.6201, 0.6611, 0.6201, 0.6398, 0.6102, 0.6459, 0.6041, 0.6648, 0.6152, 0.6648, 0.6152, 0.6459, 0.6041, 0.6513, 0.5987, 0.6679, 0.6089, 0.6679, 0.6089, 0.6513, 0.5987, 0.6562, 0.5938, 0.6695, 0.5987, 0.691, 0.6152, 0.6679, 0.6089, 0.6695, 0.5987, 0.6915, 0.6041, 0.7192, 0.6201, 0.691, 0.6152, 0.6915, 0.6041, 0.7192, 0.6102, 0.75, 0.625, 0.7192, 0.6201, 0.7192, 0.6102, 0.75, 0.625, 0.75, 0.625, 0.7191, 0.6235, 0.7192, 0.6201, 0.75, 0.625, 0.75, 0.625, 0.7189, 0.6247, 0.7191, 0.6235, 0.75, 0.625, 0.625, 0.4688, 0.625, 0.4375, 0.625, 0.4375, 0.6251, 0.4688, 0.625, 0.4375, 0.625, 0.4063, 0.625, 0.4063, 0.625, 0.4375, 0.6251, 0.4688, 0.625, 0.4375, 0.625, 0.4375, 0.6251, 0.4688, 0.625, 0.4375, 0.625, 0.4063, 0.625, 0.4063, 0.625, 0.4375, 0.625, 0.5, 0.625, 0.4688, 0.625, 0.4688, 0.6251, 0.5, 0.625, 0.4688, 0.625, 0.4375, 0.625, 0.4375, 0.625, 0.4688, 0.625, 0.4375, 0.625, 0.4063, 0.625, 0.4063, 0.625, 0.4375, 0.625, 0.4063, 0.625, 0.375, 0.625, 0.375, 0.625, 0.4063, 0.625, 0.4063, 0.625, 0.375, 0.625, 0.375, 0.625, 0.4063, 0.625, 0.4063, 0.625, 0.375, 0.625, 0.375, 0.625, 0.4063, 0.625, 0.4063, 0.625, 0.375, 0.625, 0.375, 0.625, 0.4063, 0.625, 0.4375, 0.625, 0.4063, 0.625, 0.4063, 0.625, 0.4375, 0.6251, 0.4688, 0.625, 0.4375, 0.625, 0.4375, 0.625, 0.4688, 0.6263, 0.5, 0.6251, 0.4688, 0.625, 0.4688, 0.625, 0.5, 0.6254, 0.5, 0.6251, 0.4688, 0.6251, 0.4688, 0.6263, 0.5, 0.6251, 0.5, 0.625, 0.4688, 0.6251, 0.4688, 0.6254, 0.5, 0.6611, 0.5308, 0.6888, 0.5309, 0.69, 0.56, 0.6648, 0.559, 0.6888, 0.5309, 0.7189, 0.5311, 0.7191, 0.5612, 0.69, 0.56, 0.6648, 0.559, 0.69, 0.56, 0.691, 0.5852, 0.6679, 0.5821, 0.69, 0.56, 0.7191, 0.5612, 0.7192, 0.5889, 0.691, 0.5852, 0.625, 0.5, 0.6563, 0.5, 0.6611, 0.5308, 0.6398, 0.5308, 0.6563, 0.5, 0.6875, 0.5, 0.6888, 0.5309, 0.6611, 0.5308, 0.6875, 0.5, 0.7188, 0.5, 0.7189, 0.5311, 0.6888, 0.5309, 0.7188, 0.5, 0.75, 0.5, 0.75, 0.5313, 0.7189, 0.5311, 0.7189, 0.5311, 0.75, 0.5313, 0.75, 0.5625, 0.7191, 0.5612, 0.7191, 0.5612, 0.75, 0.5625, 0.75, 0.5938, 0.7192, 0.5889, 0.7192, 0.5889, 0.75, 0.5938, 0.75, 0.625, 0.7192, 0.6102, 0.691, 0.5852, 0.7192, 0.5889, 0.7192, 0.6102, 0.6915, 0.6041, 0.6679, 0.5821, 0.691, 0.5852, 0.6915, 0.6041, 0.6695, 0.5987, 0.6513, 0.5805, 0.6679, 0.5821, 0.6695, 0.5987, 0.6562, 0.5938, 0.6459, 0.5585, 0.6648, 0.559, 0.6679, 0.5821, 0.6513, 0.5805, 0.6398, 0.5308, 0.6611, 0.5308, 0.6648, 0.559, 0.6459, 0.5585, 0.6299, 0.5889, 0.6265, 0.5612, 0.6292, 0.56, 0.6348, 0.5852, 0.6265, 0.5612, 0.6253, 0.5311, 0.6266, 0.5309, 0.6292, 0.56, 0.6348, 0.5852, 0.6292, 0.56, 0.6348, 0.559, 0.6411, 0.5821, 0.6292, 0.56, 0.6266, 0.5309, 0.6301, 0.5308, 0.6348, 0.559, 0.625, 0.625, 0.625, 0.5938, 0.6299, 0.5889, 0.6398, 0.6102, 0.625, 0.5938, 0.625, 0.5625, 0.6265, 0.5612, 0.6299, 0.5889, 0.625, 0.5625, 0.625, 0.5313, 0.6253, 0.5311, 0.6265, 0.5612, 0.625, 0.5313, 0.625, 0.5, 0.6251, 0.5, 0.6253, 0.5311, 0.6253, 0.5311, 0.6251, 0.5, 0.6254, 0.5, 0.6266, 0.5309, 0.6266, 0.5309, 0.6254, 0.5, 0.6263, 0.5, 0.6301, 0.5308, 0.6301, 0.5308, 0.6263, 0.5, 0.625, 0.5, 0.6398, 0.5308, 0.6348, 0.559, 0.6301, 0.5308, 0.6398, 0.5308, 0.6459, 0.5585, 0.6411, 0.5821, 0.6348, 0.559, 0.6459, 0.5585, 0.6513, 0.5805, 0.6513, 0.5987, 0.6411, 0.5821, 0.6513, 0.5805, 0.6562, 0.5938, 0.6459, 0.6041, 0.6348, 0.5852, 0.6411, 0.5821, 0.6513, 0.5987, 0.6398, 0.6102, 0.6299, 0.5889, 0.6348, 0.5852, 0.6459, 0.6041, 0.0, 0.0, 0.0, 0.0, 0.0, 0.0, 0.0, 0.0, 0.0, 0.0, 0.0, 0.0, 0.0, 0.0, 0.0, 0.0, 0.0, 0.0, 0.0, 0.0, 0.0, 0.0, 0.0, 0.0, 0.0, 0.0, 0.0, 0.0, 0.0, 0.0, 0.0, 0.0, 0.0, 0.0, 0.0, 0.0, 0.0, 0.0, 0.0, 0.0, 0.0, 0.0, 0.0, 0.0, 0.0, 0.0, 0.0, 0.0, 0.0, 0.0, 0.0, 0.0, 0.0, 0.0, 0.0, 0.0, 0.0, 0.0, 0.0, 0.0, 0.0, 0.0, 0.0, 0.0, 0.0, 0.0, 0.0, 0.0, 0.0, 0.0, 0.0, 0.0, 0.0, 0.0, 0.0, 0.0, 0.0, 0.0, 0.0, 0.0, 0.0, 0.0, 0.0, 0.0, 0.0, 0.0, 0.0, 0.0, 0.0, 0.0, 0.0, 0.0, 0.0, 0.0, 0.0, 0.0, 0.0, 0.0, 0.0, 0.0, 0.0, 0.0, 0.0, 0.0, 0.0, 0.0, 0.0, 0.0, 0.0, 0.0, 0.0, 0.0, 0.0, 0.0, 0.0, 0.0, 0.0, 0.0, 0.0, 0.0, 0.0, 0.0, 0.0, 0.0, 0.0, 0.0, 0.0, 0.0, 0.7189, 0.6247, 0.6888, 0.6235, 0.69, 0.6208, 0.7191, 0.6235, 0.6888, 0.6235, 0.6611, 0.6201, 0.6648, 0.6152, 0.69, 0.6208, 0.7191, 0.6235, 0.69, 0.6208, 0.691, 0.6152, 0.7192, 0.6201, 0.69, 0.6208, 0.6648, 0.6152, 0.6679, 0.6089, 0.691, 0.6152, 0.75, 0.625, 0.7188, 0.625, 0.7189, 0.6247, 0.75, 0.625, 0.7188, 0.625, 0.6875, 0.625, 0.6888, 0.6235, 0.7189, 0.6247, 0.6875, 0.625, 0.6563, 0.625, 0.6611, 0.6201, 0.6888, 0.6235, 0.6563, 0.625, 0.625, 0.625, 0.6398, 0.6102, 0.6611, 0.6201, 0.6611, 0.6201, 0.6398, 0.6102, 0.6459, 0.6041, 0.6648, 0.6152, 0.6648, 0.6152, 0.6459, 0.6041, 0.6513, 0.5987, 0.6679, 0.6089, 0.6679, 0.6089, 0.6513, 0.5987, 0.6562, 0.5938, 0.6695, 0.5987, 0.691, 0.6152, 0.6679, 0.6089, 0.6695, 0.5987, 0.6915, 0.6041, 0.7192, 0.6201, 0.691, 0.6152, 0.6915, 0.6041, 0.7192, 0.6102, 0.75, 0.625, 0.7192, 0.6201, 0.7192, 0.6102, 0.75, 0.625, 0.75, 0.625, 0.7191, 0.6235, 0.7192, 0.6201, 0.75, 0.625, 0.75, 0.625, 0.7189, 0.6247, 0.7191, 0.6235, 0.75, 0.625, 0.625, 0.4688, 0.625, 0.4375, 0.625, 0.4375, 0.6251, 0.4688, 0.625, 0.4375, 0.625, 0.4063, 0.625, 0.4063, 0.625, 0.4375, 0.6251, 0.4688, 0.625, 0.4375, 0.625, 0.4375, 0.6251, 0.4688, 0.625, 0.4375, 0.625, 0.4063, 0.625, 0.4063, 0.625, 0.4375, 0.625, 0.5, 0.625, 0.4688, 0.625, 0.4688, 0.6251, 0.5, 0.625, 0.4688, 0.625, 0.4375, 0.625, 0.4375, 0.625, 0.4688, 0.625, 0.4375, 0.625, 0.4063, 0.625, 0.4063, 0.625, 0.4375, 0.625, 0.4063, 0.625, 0.375, 0.625, 0.375, 0.625, 0.4063, 0.625, 0.4063, 0.625, 0.375, 0.625, 0.375, 0.625, 0.4063, 0.625, 0.4063, 0.625, 0.375, 0.625, 0.375, 0.625, 0.4063, 0.625, 0.4063, 0.625, 0.375, 0.625, 0.375, 0.625, 0.4063, 0.625, 0.4375, 0.625, 0.4063, 0.625, 0.4063, 0.625, 0.4375, 0.6251, 0.4688, 0.625, 0.4375, 0.625, 0.4375, 0.625, 0.4688, 0.6263, 0.5, 0.6251, 0.4688, 0.625, 0.4688, 0.625, 0.5, 0.6254, 0.5, 0.6251, 0.4688, 0.6251, 0.4688, 0.6263, 0.5, 0.6251, 0.5, 0.625, 0.4688, 0.6251, 0.4688, 0.6254, 0.5, 0.6611, 0.5308, 0.6888, 0.5309, 0.69, 0.56, 0.6648, 0.559, 0.6888, 0.5309, 0.7189, 0.5311, 0.7191, 0.5612, 0.69, 0.56, 0.6648, 0.559, 0.69, 0.56, 0.691, 0.5852, 0.6679, 0.5821, 0.69, 0.56, 0.7191, 0.5612, 0.7192, 0.5889, 0.691, 0.5852, 0.625, 0.5, 0.6563, 0.5, 0.6611, 0.5308, 0.6398, 0.5308, 0.6563, 0.5, 0.6875, 0.5, 0.6888, 0.5309, 0.6611, 0.5308, 0.6875, 0.5, 0.7188, 0.5, 0.7189, 0.5311, 0.6888, 0.5309, 0.7188, 0.5, 0.75, 0.5, 0.75, 0.5313, 0.7189, 0.5311, 0.7189, 0.5311, 0.75, 0.5313, 0.75, 0.5625, 0.7191, 0.5612, 0.7191, 0.5612, 0.75, 0.5625, 0.75, 0.5938, 0.7192, 0.5889, 0.7192, 0.5889, 0.75, 0.5938, 0.75, 0.625, 0.7192, 0.6102, 0.691, 0.5852, 0.7192, 0.5889, 0.7192, 0.6102, 0.6915, 0.6041, 0.6679, 0.5821, 0.691, 0.5852, 0.6915, 0.6041, 0.6695, 0.5987, 0.6513, 0.5805, 0.6679, 0.5821, 0.6695, 0.5987, 0.6562, 0.5938, 0.6459, 0.5585, 0.6648, 0.559, 0.6679, 0.5821, 0.6513, 0.5805, 0.6398, 0.5308, 0.6611, 0.5308, 0.6648, 0.559, 0.6459, 0.5585, 0.625, 0.4688, 0.625, 0.5, 0.625, 0.5313, 0.0, 0.0, 0.0, 0.0, 0.7188, 0.625, 0.625, 0.4063, 0.0, 0.0, 0.0, 0.0, 0.625, 0.5938, 0.625, 0.625, 0.6563, 0.625, 0.7188, 0.625, 0.0, 0.0, 0.625, 0.4063, 0.0, 0.0, 0.0, 0.0, 0.0, 0.0, 0.625, 0.5313, 0.625, 0.5625, 0.0, 0.0, 0.0, 0.0, 0.625, 0.5625, 0.625, 0.5938, 0.625, 0.4688, 0.6563, 0.625, 0.625, 0.4375])
me_cube_006.materials.append(mat_material_001)
me_cube_006.update()
me_plane = bpy.data.meshes.new('Plane')
me_plane.from_pydata([(1.0, -1.0, 0.0), (1.204, -0.7286, 0.5622), (1.087, -0.9889, 0.1746), (1.015, -0.9906, 0.004415), (1.253, -1.233, 0.5666), (1.013, -1.078, 0.1791), (1.023, -1.004, 0.004415), (0.7643, -1.225, 0.5666), (0.9357, -0.9963, 0.1791)], [], [(1, 0, 2), (4, 3, 5), (7, 6, 8)])
_uv = me_plane.uv_layers.new(name='UVMap')
_uv.uv.foreach_set('vector', [0.0, 0.0, 0.0, 0.0, 0.0, 0.0, 0.0, 0.0, 0.0, 0.0, 0.0, 0.0, 0.0, 0.0, 0.0, 0.0, 0.0, 0.0])
me_plane.materials.append(mat_material_002)
me_plane.update()
me_plane_003 = bpy.data.meshes.new('Plane.003')
me_plane_003.from_pydata([(1.0, -1.0, 0.0), (1.204, -0.7286, 0.5622), (1.087, -0.9889, 0.1746), (1.015, -0.9906, 0.004415), (1.253, -1.233, 0.5666), (1.013, -1.078, 0.1791), (1.023, -1.004, 0.004415), (0.7643, -1.225, 0.5666), (0.9357, -0.9963, 0.1791)], [], [(1, 0, 2), (4, 3, 5), (7, 6, 8)])
_uv = me_plane_003.uv_layers.new(name='UVMap')
_uv.uv.foreach_set('vector', [0.0, 0.0, 0.0, 0.0, 0.0, 0.0, 0.0, 0.0, 0.0, 0.0, 0.0, 0.0, 0.0, 0.0, 0.0, 0.0, 0.0, 0.0])
me_plane_003.materials.append(mat_material_002)
me_plane_003.update()
me_plane_004 = bpy.data.meshes.new('Plane.004')
me_plane_004.from_pydata([(1.0, -1.0, 0.0), (1.204, -0.7286, 0.5622), (1.087, -0.9889, 0.1746), (1.015, -0.9906, 0.004415), (1.253, -1.233, 0.5666), (1.013, -1.078, 0.1791), (1.023, -1.004, 0.004415), (0.7643, -1.225, 0.5666), (0.9357, -0.9963, 0.1791)], [], [(1, 0, 2), (4, 3, 5), (7, 6, 8)])
_uv = me_plane_004.uv_layers.new(name='UVMap')
_uv.uv.foreach_set('vector', [0.0, 0.0, 0.0, 0.0, 0.0, 0.0, 0.0, 0.0, 0.0, 0.0, 0.0, 0.0, 0.0, 0.0, 0.0, 0.0, 0.0, 0.0])
me_plane_004.materials.append(mat_material_002)
me_plane_004.update()
me_plane_005 = bpy.data.meshes.new('Plane.005')
me_plane_005.from_pydata([(1.0, -1.0, 0.0), (1.204, -0.7286, 0.5622), (1.087, -0.9889, 0.1746), (1.015, -0.9906, 0.004415), (1.253, -1.233, 0.5666), (1.013, -1.078, 0.1791), (1.023, -1.004, 0.004415), (0.7643, -1.225, 0.5666), (0.9357, -0.9963, 0.1791)], [], [(1, 0, 2), (4, 3, 5), (7, 6, 8)])
_uv = me_plane_005.uv_layers.new(name='UVMap')
_uv.uv.foreach_set('vector', [0.0, 0.0, 0.0, 0.0, 0.0, 0.0, 0.0, 0.0, 0.0, 0.0, 0.0, 0.0, 0.0, 0.0, 0.0, 0.0, 0.0, 0.0])
me_plane_005.materials.append(mat_material_002)
me_plane_005.update()

# ---- objects
ob_cube_004 = bpy.data.objects.new('Cube.004', me_cube_006)
ob_plane = bpy.data.objects.new('Plane', me_plane)
ob_plane_001 = bpy.data.objects.new('Plane.001', me_plane_003)
ob_plane_002 = bpy.data.objects.new('Plane.002', me_plane_004)
ob_plane_003 = bpy.data.objects.new('Plane.003', me_plane_005)

# ---- transforms, parenting, visibility, modifiers, constraints
ob_cube_004.location = (0.7591, 0.3457, 0.0)
ob_cube_004.scale = (2.315, 2.315, 0.1451)
ob_plane.location = (0.8887, -0.8614, 0.4974)
_m = ob_plane.modifiers.new('Solidify', 'SOLIDIFY')
_m.thickness = 0.03
ob_plane_001.location = (-0.4415, -1.286, 0.4974)
ob_plane_001.rotation_euler = (0.0, -0.0, -1.904)
_m = ob_plane_001.modifiers.new('Solidify', 'SOLIDIFY')
_m.thickness = 0.03
ob_plane_002.location = (-0.3094, 2.266, 0.4974)
ob_plane_002.rotation_euler = (0.0, -0.0, -1.904)
_m = ob_plane_002.modifiers.new('Solidify', 'SOLIDIFY')
_m.thickness = 0.03
ob_plane_003.location = (3.357, 2.266, 0.4974)
ob_plane_003.rotation_euler = (0.0, -0.0, -1.904)
_m = ob_plane_003.modifiers.new('Solidify', 'SOLIDIFY')
_m.thickness = 0.03

# ---- collection membership
col_collection.objects.link(ob_cube_004)
col_collection.objects.link(ob_plane)
col_collection.objects.link(ob_plane_001)
col_collection.objects.link(ob_plane_002)
col_collection.objects.link(ob_plane_003)

# ---- scene / render settings (as saved in the file)
scene.frame_start = 1; scene.frame_end = 250; scene.frame_set(1)
scene.render.engine = 'BLENDER_EEVEE_NEXT'
scene.cycles.sampling_pattern = 'TABULATED_SOBOL'
scene.view_settings.view_transform = 'Filmic'
bpy.context.view_layer.update()

# ---- added for rendering (the .blend has no active camera and no usable light): camera, sun
cam_auto = bpy.data.cameras.new('AutoCamera')
cam_auto.lens = 50.0
cam_auto.sensor_width = 36.0
cam_auto.clip_end = 1000.0
ob_auto_camera = bpy.data.objects.new('AutoCamera', cam_auto)
scene.collection.objects.link(ob_auto_camera)
ob_auto_camera.location = (9.71373, -11.5941, 8.17567)
ob_auto_camera.rotation_euler = (1.09748, -7.21219e-08, 0.694738)
scene.camera = ob_auto_camera
light_auto_sun = bpy.data.lights.new('AutoSun', 'SUN')
light_auto_sun.energy = 3.0
light_auto_sun.angle = 0.0523599
ob_auto_sun = bpy.data.objects.new('AutoSun', light_auto_sun)
scene.collection.objects.link(ob_auto_sun)
ob_auto_sun.rotation_euler = (0.872665, 0.174533, 0.523599)
bpy.context.view_layer.update()

